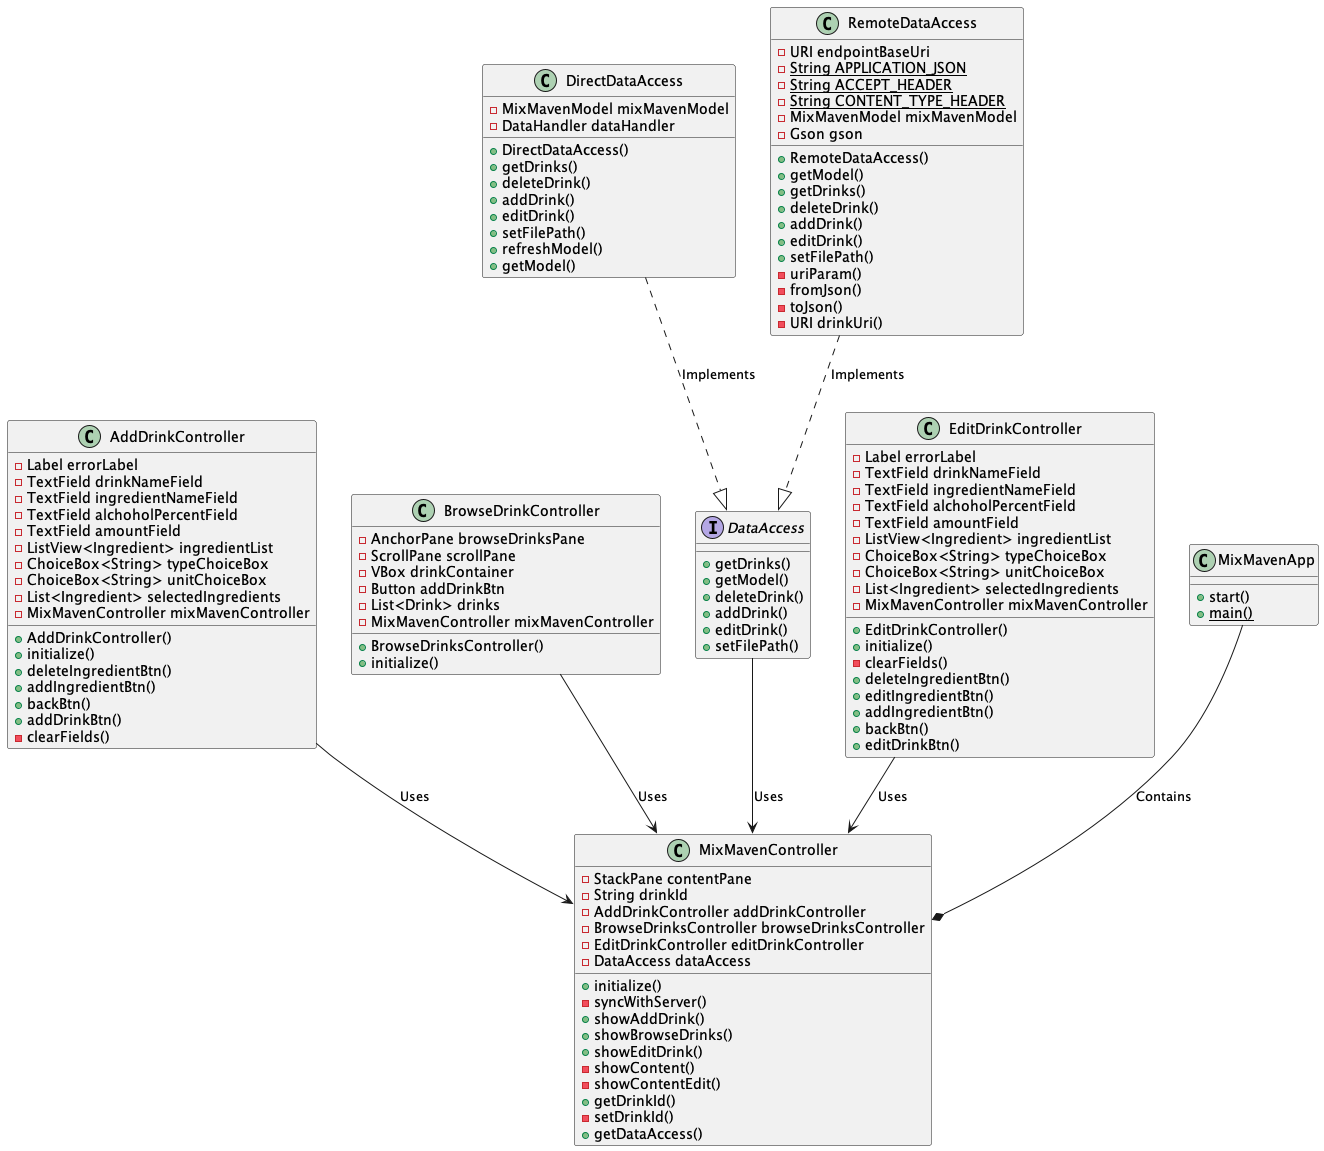

The diagram above was rendered by PlantUML. Its source (embedded in the PNG):
@startuml UiClassDiagram

Class AddDrinkController {
    -Label errorLabel
    -TextField drinkNameField
    -TextField ingredientNameField
    -TextField alchoholPercentField
    -TextField amountField
    -ListView<Ingredient> ingredientList
    -ChoiceBox<String> typeChoiceBox
    -ChoiceBox<String> unitChoiceBox
    -List<Ingredient> selectedIngredients
	-MixMavenController mixMavenController

    +AddDrinkController()
    +initialize()
    +deleteIngredientBtn()
    +addIngredientBtn()
    +backBtn()
    +addDrinkBtn()
    -clearFields()
}

class BrowseDrinkController {
    -AnchorPane browseDrinksPane
    -ScrollPane scrollPane
    -VBox drinkContainer
    -Button addDrinkBtn
    -List<Drink> drinks
    -MixMavenController mixMavenController
    
    +BrowseDrinksController()
    +initialize()
}

interface DataAccess {
    +getDrinks()
    +getModel()
    +deleteDrink()
    +addDrink()
    +editDrink()
    +setFilePath()
}

class DirectDataAccess {
    -MixMavenModel mixMavenModel
    -DataHandler dataHandler

    +DirectDataAccess()
    +getDrinks()
    +deleteDrink()
    +addDrink()
    +editDrink()
    +setFilePath()
    +refreshModel()
    +getModel()
}

class EditDrinkController {
    - Label errorLabel
	-TextField drinkNameField
	-TextField ingredientNameField
	-TextField alchoholPercentField
	-TextField amountField
	-ListView<Ingredient> ingredientList
	-ChoiceBox<String> typeChoiceBox
	-ChoiceBox<String> unitChoiceBox
	-List<Ingredient> selectedIngredients
	-MixMavenController mixMavenController

    +EditDrinkController()
    +initialize()
    -clearFields()
    +deleteIngredientBtn()
    +editIngredientBtn()
    +addIngredientBtn()
    +backBtn()
    +editDrinkBtn()
}

class MixMavenApp {
    +start()
    +<u>main()
}

class MixMavenController {
    -StackPane contentPane
    -String drinkId
    -AddDrinkController addDrinkController
    -BrowseDrinksController browseDrinksController
    -EditDrinkController editDrinkController
    -DataAccess dataAccess

    +initialize()
    -syncWithServer()
    +showAddDrink()
    +showBrowseDrinks()
    +showEditDrink()
    -showContent()
    -showContentEdit()
    +getDrinkId()
    -setDrinkId()
    +getDataAccess()
}

class RemoteDataAccess {
    -URI endpointBaseUri
    -<u>String APPLICATION_JSON
    -<u>String ACCEPT_HEADER
    -<u>String CONTENT_TYPE_HEADER
    -MixMavenModel mixMavenModel
    -Gson gson

    +RemoteDataAccess()
    +getModel()
    +getDrinks()
    +deleteDrink()
    +addDrink()
    +editDrink()
    +setFilePath()
    -uriParam()
    -fromJson()
    -toJson()
    -URI drinkUri()
}

AddDrinkController --> MixMavenController : Uses
BrowseDrinkController --> MixMavenController : Uses
EditDrinkController --> MixMavenController : Uses
DirectDataAccess .-|> DataAccess : Implements
RemoteDataAccess .-|> DataAccess : Implements
MixMavenApp --* MixMavenController : Contains
DataAccess --> MixMavenController : Uses

@enduml